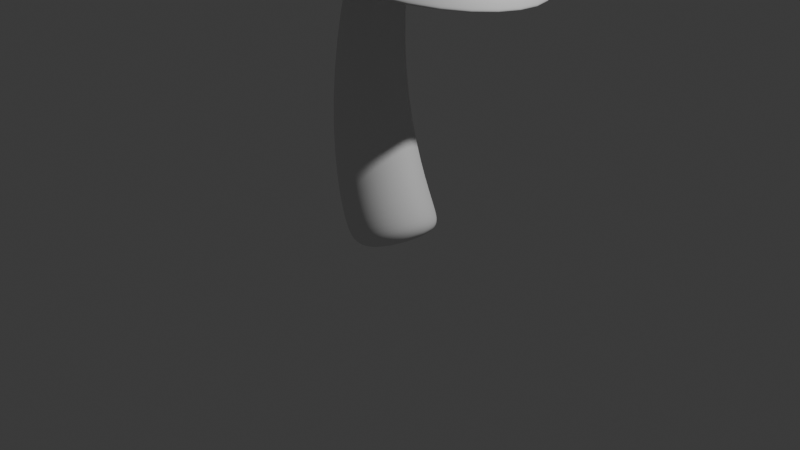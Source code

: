 # Source: blend.blend  (saved by Blender 4.1.24; exported with 4.5.12 LTS)
import bpy
from mathutils import Matrix  # noqa: F401  (used for matrix-valued properties, if any)

bpy.ops.wm.read_factory_settings(use_empty=True)
scene = bpy.context.scene
scene.name = 'Scene'

# ---- collections
col_collection = bpy.data.collections.new('Collection'); scene.collection.children.link(col_collection)
col_mushroom = bpy.data.collections.new('Mushroom'); scene.collection.children.link(col_mushroom)
col_dots = bpy.data.collections.new('dots'); col_mushroom.children.link(col_dots)

# ---- materials (node trees are filled in below, after node groups)
mat_material = bpy.data.materials.new('Material')
mat_material.alpha_threshold = 0.0
mat_material.use_transparent_shadow = False
mat_material.roughness = 0.5
mat_material.line_color = (0.0, 0.0, 0.0, 1.0)

# ---- material node trees
mat_material.use_nodes = True; mat_material.node_tree.nodes.clear()
_N = mat_material.node_tree.nodes; _L = mat_material.node_tree.links
n0 = _N.new('ShaderNodeOutputMaterial'); n0.name = 'Material Output'; n0.location = (300, 300)
n1 = _N.new('ShaderNodeBsdfPrincipled'); n1.name = 'Principled BSDF'; n1.location = (10, 300)
n1.inputs[3].default_value = 1.45
_L.new(n1.outputs[0], n0.inputs[0])
n0.is_active_output = True

# ---- world
world_world = bpy.data.worlds.new('World'); scene.world = world_world
world_world.use_nodes = True; world_world.node_tree.nodes.clear()
_N = world_world.node_tree.nodes; _L = world_world.node_tree.links
n0 = _N.new('ShaderNodeOutputWorld'); n0.name = 'World Output'; n0.location = (300, 300)
n1 = _N.new('ShaderNodeBackground'); n1.name = 'Background'; n1.location = (10, 300)
n1.inputs[0].default_value = (0.05088, 0.05088, 0.05088, 1.0)
_L.new(n1.outputs[0], n0.inputs[0])
n0.is_active_output = True
world_world.color = (0.05088, 0.05088, 0.05088)
world_world.use_sun_shadow = False
world_world.sun_shadow_jitter_overblur = 0.0

# ---- cameras
cam_camera = bpy.data.cameras.new('Camera')
cam_camera.clip_end = 100.0
cam_camera.ortho_scale = 7.314

# ---- lights
light_light = bpy.data.lights.new('Light', 'POINT')
light_light.transmission_factor = 0.0
light_light.energy = 1000.0
light_light.shadow_soft_size = 0.1
light_light.shadow_maximum_resolution = 0.006
light_light.use_absolute_resolution = True

# ---- meshes
me_001 = bpy.data.meshes.new('柱体.001')
me_001.from_pydata([(0.01348, 0.4234, -2.256), (0.0, 0.3554, 2.096), (0.2037, 0.3724, -2.256), (0.1777, 0.3078, 2.096), (0.343, 0.2331, -2.256), (0.3078, 0.1777, 2.096), (0.394, 0.04286, -2.256), (0.3554, 1.105e-09, 2.096), (0.343, -0.1474, -2.256), (0.3078, -0.1777, 2.096), (0.2037, -0.2867, -2.256), (0.1777, -0.3078, 2.096), (0.01348, -0.3376, -2.256), (0.0, -0.3554, 2.096), (-0.1768, -0.2867, -2.256), (-0.1777, -0.3078, 2.096), (-0.316, -0.1474, -2.256), (-0.3078, -0.1777, 2.096), (-0.367, 0.04286, -2.256), (-0.3554, 1.105e-09, 2.096), (-0.316, 0.2331, -2.256), (-0.3078, 0.1777, 2.096), (-0.1768, 0.3724, -2.256), (-0.1777, 0.3078, 2.096), (0.0, 0.3554, 1.937), (0.1777, 0.3078, 1.937), (0.3078, 0.1777, 1.937), (0.3554, 1.105e-09, 1.937), (0.3078, -0.1777, 1.937), (0.1777, -0.3078, 1.937), (0.0, -0.3554, 1.937), (-0.1777, -0.3078, 1.937), (-0.3078, -0.1777, 1.937), (-0.3554, 1.105e-09, 1.937), (-0.3078, 0.1777, 1.937), (-0.1777, 0.3078, 1.937), (0.2651, 0.4904, -1.834), (0.4658, 0.2897, -1.834), (0.64, 0.0, -1.801), (0.5543, -0.32, -1.801), (0.32, -0.5543, -1.801), (0.0, -0.64, -1.801), (-0.32, -0.5543, -1.801), (-0.4838, -0.2585, -1.834), (-0.5573, 0.01561, -1.834), (-0.4838, 0.2897, -1.834), (-0.2831, 0.4904, -1.834), (-0.009011, 0.5639, -1.834), (-0.009011, 0.5639, -2.141), (0.2651, 0.4904, -2.141), (0.4658, 0.2897, -2.141), (0.5392, 0.01561, -2.141), (0.4658, -0.2585, -2.141), (0.2651, -0.4592, -2.141), (-0.009011, -0.5326, -2.141), (-0.2831, -0.4592, -2.141), (-0.4838, -0.2585, -2.141), (-0.5573, 0.01561, -2.141), (-0.4838, 0.2897, -2.141), (-0.2831, 0.4904, -2.141)], [], [(24, 1, 3, 25), (25, 3, 5, 26), (26, 5, 7, 27), (27, 7, 9, 28), (28, 9, 11, 29), (29, 11, 13, 30), (30, 13, 15, 31), (31, 15, 17, 32), (32, 17, 19, 33), (33, 19, 21, 34), (3, 1, 23, 21, 19, 17, 15, 13, 11, 9, 7, 5), (34, 21, 23, 35), (35, 23, 1, 24), (0, 2, 4, 6, 8, 10, 12, 14, 16, 18, 20, 22), (46, 35, 24, 47), (45, 34, 35, 46), (44, 33, 34, 45), (43, 32, 33, 44), (42, 31, 32, 43), (41, 30, 31, 42), (40, 29, 30, 41), (39, 28, 29, 40), (38, 27, 28, 39), (37, 26, 27, 38), (36, 25, 26, 37), (47, 24, 25, 36), (48, 47, 36, 49), (49, 36, 37, 50), (50, 37, 38, 51), (51, 38, 39, 52), (52, 39, 40, 53), (53, 40, 41, 54), (54, 41, 42, 55), (55, 42, 43, 56), (56, 43, 44, 57), (57, 44, 45, 58), (58, 45, 46, 59), (59, 46, 47, 48), (2, 0, 48, 49), (4, 2, 49, 50), (6, 4, 50, 51), (8, 6, 51, 52), (10, 8, 52, 53), (12, 10, 53, 54), (14, 12, 54, 55), (16, 14, 55, 56), (18, 16, 56, 57), (20, 18, 57, 58), (22, 20, 58, 59), (0, 22, 59, 48)])
me_001.polygons.foreach_set('use_smooth', [True] * 50)
_uv = me_001.uv_layers.new(name='UV 贴图')
_uv.uv.foreach_set('vector', [1.0, 0.9668, 1.0, 1.0, 0.9167, 1.0, 0.9167, 0.9668, 0.9167, 0.9668, 0.9167, 1.0, 0.8333, 1.0, 0.8333, 0.9668, 0.8333, 0.9668, 0.8333, 1.0, 0.75, 1.0, 0.75, 0.9668, 0.75, 0.9668, 0.75, 1.0, 0.6667, 1.0, 0.6667, 0.9668, 0.6667, 0.9668, 0.6667, 1.0, 0.5833, 1.0, 0.5833, 0.9668, 0.5833, 0.9668, 0.5833, 1.0, 0.5, 1.0, 0.5, 0.9668, 0.5, 0.9668, 0.5, 1.0, 0.4167, 1.0, 0.4167, 0.9668, 0.4167, 0.9668, 0.4167, 1.0, 0.3333, 1.0, 0.3333, 0.9668, 0.3333, 0.9668, 0.3333, 1.0, 0.25, 1.0, 0.25, 0.9668, 0.25, 0.9668, 0.25, 1.0, 0.1667, 1.0, 0.1667, 0.9668, 0.37, 0.4578, 0.25, 0.49, 0.13, 0.4578, 0.04215, 0.37, 0.01, 0.25, 0.04215, 0.13, 0.13, 0.04215, 0.25, 0.01, 0.37, 0.04215, 0.4578, 0.13, 0.49, 0.25, 0.4578, 0.37, 0.1667, 0.9668, 0.1667, 1.0, 0.08333, 1.0, 0.08333, 0.9668, 0.08333, 0.9668, 0.08333, 1.0, 7.451e-08, 1.0, 7.451e-08, 0.9668, 0.75, 0.4166, 0.8333, 0.3942, 0.8942, 0.3333, 0.9166, 0.25, 0.8942, 0.1667, 0.8333, 0.1058, 0.75, 0.08344, 0.6667, 0.1058, 0.6058, 0.1667, 0.5834, 0.25, 0.6058, 0.3333, 0.6667, 0.3942, 0.08333, 0.5415, 0.08333, 0.9668, 7.451e-08, 0.9668, 7.451e-08, 0.5415, 0.1667, 0.5415, 0.1667, 0.9668, 0.08333, 0.9668, 0.08333, 0.5415, 0.25, 0.5415, 0.25, 0.9668, 0.1667, 0.9668, 0.1667, 0.5415, 0.3333, 0.5415, 0.3333, 0.9668, 0.25, 0.9668, 0.25, 0.5415, 0.4167, 0.5415, 0.4167, 0.9668, 0.3333, 0.9668, 0.3333, 0.5415, 0.5, 0.5415, 0.5, 0.9668, 0.4167, 0.9668, 0.4167, 0.5415, 0.5833, 0.5415, 0.5833, 0.9668, 0.5, 0.9668, 0.5, 0.5415, 0.6667, 0.5415, 0.6667, 0.9668, 0.5833, 0.9668, 0.5833, 0.5415, 0.75, 0.5415, 0.75, 0.9668, 0.6667, 0.9668, 0.6667, 0.5415, 0.8333, 0.5415, 0.8333, 0.9668, 0.75, 0.9668, 0.75, 0.5415, 0.9167, 0.5415, 0.9167, 0.9668, 0.8333, 0.9668, 0.8333, 0.5415, 1.0, 0.5415, 1.0, 0.9668, 0.9167, 0.9668, 0.9167, 0.5415, 1.0, 0.5, 1.0, 0.5415, 0.9167, 0.5415, 0.9167, 0.5, 0.9167, 0.5, 0.9167, 0.5415, 0.8333, 0.5415, 0.8333, 0.5, 0.8333, 0.5, 0.8333, 0.5415, 0.75, 0.5415, 0.75, 0.5, 0.75, 0.5, 0.75, 0.5415, 0.6667, 0.5415, 0.6667, 0.5, 0.6667, 0.5, 0.6667, 0.5415, 0.5833, 0.5415, 0.5833, 0.5, 0.5833, 0.5, 0.5833, 0.5415, 0.5, 0.5415, 0.5, 0.5, 0.5, 0.5, 0.5, 0.5415, 0.4167, 0.5415, 0.4167, 0.5, 0.4167, 0.5, 0.4167, 0.5415, 0.3333, 0.5415, 0.3333, 0.5, 0.3333, 0.5, 0.3333, 0.5415, 0.25, 0.5415, 0.25, 0.5, 0.25, 0.5, 0.25, 0.5415, 0.1667, 0.5415, 0.1667, 0.5, 0.1667, 0.5, 0.1667, 0.5415, 0.08333, 0.5415, 0.08333, 0.5, 0.08333, 0.5, 0.08333, 0.5415, 7.451e-08, 0.5415, 7.451e-08, 0.5, 0.8333, 0.3942, 0.75, 0.4166, 0.75, 0.49, 0.87, 0.4578, 0.8942, 0.3333, 0.8333, 0.3942, 0.87, 0.4578, 0.9578, 0.37, 0.9166, 0.25, 0.8942, 0.3333, 0.9578, 0.37, 0.99, 0.25, 0.8942, 0.1667, 0.9166, 0.25, 0.99, 0.25, 0.9578, 0.13, 0.8333, 0.1058, 0.8942, 0.1667, 0.9578, 0.13, 0.87, 0.04215, 0.75, 0.08344, 0.8333, 0.1058, 0.87, 0.04215, 0.75, 0.01, 0.6667, 0.1058, 0.75, 0.08344, 0.75, 0.01, 0.63, 0.04215, 0.6058, 0.1667, 0.6667, 0.1058, 0.63, 0.04215, 0.5422, 0.13, 0.5834, 0.25, 0.6058, 0.1667, 0.5422, 0.13, 0.51, 0.25, 0.6058, 0.3333, 0.5834, 0.25, 0.51, 0.25, 0.5422, 0.37, 0.6667, 0.3942, 0.6058, 0.3333, 0.5422, 0.37, 0.63, 0.4578, 0.75, 0.4166, 0.6667, 0.3942, 0.63, 0.4578, 0.75, 0.49])
me_001.update()
me_cube = bpy.data.meshes.new('Cube')
me_cube.from_pydata([(-1.981, -1.707, 0.5957), (-1.591, -0.88, 0.5596), (-1.271, -2.354, 0.1934), (-0.7742, -1.624, 0.09696), (-2.411, -1.593, -0.3467), (-2.085, -0.7482, -0.5243), (-1.7, -2.24, -0.749), (-1.268, -1.493, -0.9869), (-1.528, -0.2773, 1.656), (-0.7131, -1.82, -2.24), (0.5306, -2.152, 0.4904), (-2.772, 0.05465, -1.075), (-2.617, 0.3512, -1.16), (-0.4958, -1.581, -2.36), (-1.336, 0.009197, 1.653), (0.7854, -1.923, 0.4527), (-2.617, 0.3512, -1.16), (-0.4958, -1.581, -2.36), (-1.336, 0.009197, 1.653), (0.7854, -1.923, 0.4527), (-2.178, 0.05772, -0.9516), (-0.6042, -1.375, -1.842), (-1.227, -0.196, 1.135), (0.3463, -1.629, 0.2446), (-0.9409, -1.712, -1.607), (-1.504, -0.6467, 1.083), (-0.08242, -1.941, 0.2785), (-2.362, -0.4176, -0.8019)], [], [(0, 4, 6, 2), (26, 2, 6, 24), (24, 6, 4, 27), (5, 1, 3, 7), (25, 0, 2, 26), (27, 4, 0, 25), (12, 11, 8, 14), (14, 8, 10, 15), (13, 9, 11, 12), (15, 10, 9, 13), (16, 17, 13, 12), (18, 16, 12, 14), (17, 19, 15, 13), (19, 18, 14, 15), (20, 21, 17, 16), (22, 20, 16, 18), (21, 23, 19, 17), (23, 22, 18, 19), (5, 7, 21, 20), (1, 5, 20, 22), (7, 3, 23, 21), (3, 1, 22, 23), (11, 27, 25, 8), (8, 25, 26, 10), (9, 24, 27, 11), (10, 26, 24, 9)])
me_cube.polygons.foreach_set('use_smooth', [True] * 26)
_uv = me_cube.uv_layers.new(name='UVMap')
_uv.uv.foreach_set('vector', [0.625, 0.5, 0.875, 0.5, 0.875, 0.75, 0.625, 0.75, 0.4566, 0.75, 0.625, 0.75, 0.625, 1.0, 0.4566, 1.0, 0.4566, 0.0, 0.625, 0.0, 0.625, 0.25, 0.4566, 0.25, 0.1944, 0.5694, 0.3056, 0.5694, 0.3056, 0.6806, 0.1944, 0.6806, 0.4566, 0.5, 0.625, 0.5, 0.625, 0.75, 0.4566, 0.75, 0.4566, 0.25, 0.625, 0.25, 0.625, 0.5, 0.4566, 0.5, 0.375, 0.25, 0.4233, 0.25, 0.4233, 0.5, 0.375, 0.5, 0.375, 0.5, 0.4233, 0.5, 0.4233, 0.75, 0.375, 0.75, 0.375, 0.0, 0.4233, 0.0, 0.4233, 0.25, 0.375, 0.25, 0.375, 0.75, 0.4233, 0.75, 0.4233, 1.0, 0.375, 1.0, 0.125, 0.5, 0.125, 0.75, 0.125, 0.75, 0.125, 0.5, 0.375, 0.5, 0.125, 0.5, 0.125, 0.5, 0.375, 0.5, 0.125, 0.75, 0.375, 0.75, 0.375, 0.75, 0.125, 0.75, 0.375, 0.75, 0.375, 0.5, 0.375, 0.5, 0.375, 0.75, 0.1573, 0.5323, 0.1573, 0.7177, 0.125, 0.75, 0.125, 0.5, 0.3427, 0.5323, 0.1573, 0.5323, 0.125, 0.5, 0.375, 0.5, 0.1573, 0.7177, 0.3427, 0.7177, 0.375, 0.75, 0.125, 0.75, 0.3427, 0.7177, 0.3427, 0.5323, 0.375, 0.5, 0.375, 0.75, 0.1944, 0.5694, 0.1944, 0.6806, 0.1573, 0.7177, 0.1573, 0.5323, 0.3056, 0.5694, 0.1944, 0.5694, 0.1573, 0.5323, 0.3427, 0.5323, 0.1944, 0.6806, 0.3056, 0.6806, 0.3427, 0.7177, 0.1573, 0.7177, 0.3056, 0.6806, 0.3056, 0.5694, 0.3427, 0.5323, 0.3427, 0.7177, 0.4233, 0.25, 0.4566, 0.25, 0.4566, 0.5, 0.4233, 0.5, 0.4233, 0.5, 0.4566, 0.5, 0.4566, 0.75, 0.4233, 0.75, 0.4233, 0.0, 0.4566, 0.0, 0.4566, 0.25, 0.4233, 0.25, 0.4233, 0.75, 0.4566, 0.75, 0.4566, 1.0, 0.4233, 1.0])
me_cube.materials.append(mat_material)
me_cube.use_mirror_vertex_groups = False
me_cube.update()
me_x = bpy.data.meshes.new('立方体')
me_x.from_pydata([(-0.2745, -0.2745, 0.1831), (-0.2745, 0.2745, 0.1831), (0.2745, -0.2745, 0.1831), (0.2745, 0.2745, 0.1831), (-0.3072, -0.3072, -0.1842), (-0.3525, -0.3525, -0.129), (-0.3072, 0.3072, -0.1842), (-0.3525, 0.3525, -0.129), (0.3072, -0.3072, -0.1842), (0.3525, -0.3525, -0.129), (0.3072, 0.3072, -0.1842), (0.3525, 0.3525, -0.129)], [], [(9, 2, 0, 5), (11, 3, 2, 9), (7, 1, 3, 11), (5, 0, 1, 7), (3, 1, 0, 2), (6, 4, 5, 7), (10, 6, 7, 11), (8, 10, 11, 9), (4, 8, 9, 5), (6, 10, 8, 4)])
me_x.polygons.foreach_set('use_smooth', [True] * 10)
_uv = me_x.uv_layers.new(name='UV 贴图')
_uv.uv.foreach_set('vector', [0.4057, 0.75, 0.625, 0.75, 0.625, 1.0, 0.4057, 1.0, 0.4057, 0.5, 0.625, 0.5, 0.625, 0.75, 0.4057, 0.75, 0.4057, 0.25, 0.625, 0.25, 0.625, 0.5, 0.4057, 0.5, 0.4057, 0.0, 0.625, 0.0, 0.625, 0.25, 0.4057, 0.25, 0.625, 0.5, 0.875, 0.5, 0.875, 0.75, 0.625, 0.75, 0.1443, 0.5193, 0.1443, 0.7307, 0.125, 0.7462, 0.125, 0.5038, 0.3557, 0.5193, 0.1443, 0.5193, 0.1288, 0.5, 0.3712, 0.5, 0.3557, 0.7307, 0.3557, 0.5193, 0.4057, 0.5, 0.4057, 0.75, 0.1443, 0.7307, 0.3557, 0.7307, 0.3712, 0.75, 0.1288, 0.75, 0.1443, 0.5193, 0.3557, 0.5193, 0.3557, 0.7307, 0.1443, 0.7307])
me_x.update()
me_001_1 = bpy.data.meshes.new('立方体.001')
me_001_1.from_pydata([(-0.2745, -0.2745, 0.1831), (-0.2745, 0.2745, 0.1831), (0.2745, -0.2745, 0.1831), (0.2745, 0.2745, 0.1831), (-0.3072, -0.3072, -0.1842), (-0.3525, -0.3525, -0.129), (-0.3072, 0.3072, -0.1842), (-0.3525, 0.3525, -0.129), (0.3072, -0.3072, -0.1842), (0.3525, -0.3525, -0.129), (0.3072, 0.3072, -0.1842), (0.3525, 0.3525, -0.129)], [], [(9, 2, 0, 5), (11, 3, 2, 9), (7, 1, 3, 11), (5, 0, 1, 7), (3, 1, 0, 2), (6, 4, 5, 7), (10, 6, 7, 11), (8, 10, 11, 9), (4, 8, 9, 5), (6, 10, 8, 4)])
me_001_1.polygons.foreach_set('use_smooth', [True] * 10)
_uv = me_001_1.uv_layers.new(name='UV 贴图')
_uv.uv.foreach_set('vector', [0.4057, 0.75, 0.625, 0.75, 0.625, 1.0, 0.4057, 1.0, 0.4057, 0.5, 0.625, 0.5, 0.625, 0.75, 0.4057, 0.75, 0.4057, 0.25, 0.625, 0.25, 0.625, 0.5, 0.4057, 0.5, 0.4057, 0.0, 0.625, 0.0, 0.625, 0.25, 0.4057, 0.25, 0.625, 0.5, 0.875, 0.5, 0.875, 0.75, 0.625, 0.75, 0.1443, 0.5193, 0.1443, 0.7307, 0.125, 0.7462, 0.125, 0.5038, 0.3557, 0.5193, 0.1443, 0.5193, 0.1288, 0.5, 0.3712, 0.5, 0.3557, 0.7307, 0.3557, 0.5193, 0.4057, 0.5, 0.4057, 0.75, 0.1443, 0.7307, 0.3557, 0.7307, 0.3712, 0.75, 0.1288, 0.75, 0.1443, 0.5193, 0.3557, 0.5193, 0.3557, 0.7307, 0.1443, 0.7307])
me_001_1.update()
me_002 = bpy.data.meshes.new('立方体.002')
me_002.from_pydata([(-0.2745, -0.2745, 0.1831), (-0.2745, 0.2745, 0.1831), (0.2745, -0.2745, 0.1831), (0.2745, 0.2745, 0.1831), (-0.3072, -0.3072, -0.1842), (-0.3525, -0.3525, -0.129), (-0.3072, 0.3072, -0.1842), (-0.3525, 0.3525, -0.129), (0.3072, -0.3072, -0.1842), (0.3525, -0.3525, -0.129), (0.3072, 0.3072, -0.1842), (0.3525, 0.3525, -0.129)], [], [(9, 2, 0, 5), (11, 3, 2, 9), (7, 1, 3, 11), (5, 0, 1, 7), (3, 1, 0, 2), (6, 4, 5, 7), (10, 6, 7, 11), (8, 10, 11, 9), (4, 8, 9, 5), (6, 10, 8, 4)])
me_002.polygons.foreach_set('use_smooth', [True] * 10)
_uv = me_002.uv_layers.new(name='UV 贴图')
_uv.uv.foreach_set('vector', [0.4057, 0.75, 0.625, 0.75, 0.625, 1.0, 0.4057, 1.0, 0.4057, 0.5, 0.625, 0.5, 0.625, 0.75, 0.4057, 0.75, 0.4057, 0.25, 0.625, 0.25, 0.625, 0.5, 0.4057, 0.5, 0.4057, 0.0, 0.625, 0.0, 0.625, 0.25, 0.4057, 0.25, 0.625, 0.5, 0.875, 0.5, 0.875, 0.75, 0.625, 0.75, 0.1443, 0.5193, 0.1443, 0.7307, 0.125, 0.7462, 0.125, 0.5038, 0.3557, 0.5193, 0.1443, 0.5193, 0.1288, 0.5, 0.3712, 0.5, 0.3557, 0.7307, 0.3557, 0.5193, 0.4057, 0.5, 0.4057, 0.75, 0.1443, 0.7307, 0.3557, 0.7307, 0.3712, 0.75, 0.1288, 0.75, 0.1443, 0.5193, 0.3557, 0.5193, 0.3557, 0.7307, 0.1443, 0.7307])
me_002.update()
me_003 = bpy.data.meshes.new('立方体.003')
me_003.from_pydata([(-0.2745, -0.2745, 0.1831), (-0.2745, 0.2745, 0.1831), (0.2745, -0.2745, 0.1831), (0.2745, 0.2745, 0.1831), (-0.3072, -0.3072, -0.1842), (-0.3525, -0.3525, -0.129), (-0.3072, 0.3072, -0.1842), (-0.3525, 0.3525, -0.129), (0.3072, -0.3072, -0.1842), (0.3525, -0.3525, -0.129), (0.3072, 0.3072, -0.1842), (0.3525, 0.3525, -0.129)], [], [(9, 2, 0, 5), (11, 3, 2, 9), (7, 1, 3, 11), (5, 0, 1, 7), (3, 1, 0, 2), (6, 4, 5, 7), (10, 6, 7, 11), (8, 10, 11, 9), (4, 8, 9, 5), (6, 10, 8, 4)])
me_003.polygons.foreach_set('use_smooth', [True] * 10)
_uv = me_003.uv_layers.new(name='UV 贴图')
_uv.uv.foreach_set('vector', [0.4057, 0.75, 0.625, 0.75, 0.625, 1.0, 0.4057, 1.0, 0.4057, 0.5, 0.625, 0.5, 0.625, 0.75, 0.4057, 0.75, 0.4057, 0.25, 0.625, 0.25, 0.625, 0.5, 0.4057, 0.5, 0.4057, 0.0, 0.625, 0.0, 0.625, 0.25, 0.4057, 0.25, 0.625, 0.5, 0.875, 0.5, 0.875, 0.75, 0.625, 0.75, 0.1443, 0.5193, 0.1443, 0.7307, 0.125, 0.7462, 0.125, 0.5038, 0.3557, 0.5193, 0.1443, 0.5193, 0.1288, 0.5, 0.3712, 0.5, 0.3557, 0.7307, 0.3557, 0.5193, 0.4057, 0.5, 0.4057, 0.75, 0.1443, 0.7307, 0.3557, 0.7307, 0.3712, 0.75, 0.1288, 0.75, 0.1443, 0.5193, 0.3557, 0.5193, 0.3557, 0.7307, 0.1443, 0.7307])
me_003.update()
me_004 = bpy.data.meshes.new('立方体.004')
me_004.from_pydata([(-0.2745, -0.2745, 0.1831), (-0.2745, 0.2745, 0.1831), (0.2745, -0.2745, 0.1831), (0.2745, 0.2745, 0.1831), (-0.3072, -0.3072, -0.1842), (-0.3525, -0.3525, -0.129), (-0.3072, 0.3072, -0.1842), (-0.3525, 0.3525, -0.129), (0.3072, -0.3072, -0.1842), (0.3525, -0.3525, -0.129), (0.3072, 0.3072, -0.1842), (0.3525, 0.3525, -0.129)], [], [(9, 2, 0, 5), (11, 3, 2, 9), (7, 1, 3, 11), (5, 0, 1, 7), (3, 1, 0, 2), (6, 4, 5, 7), (10, 6, 7, 11), (8, 10, 11, 9), (4, 8, 9, 5), (6, 10, 8, 4)])
me_004.polygons.foreach_set('use_smooth', [True] * 10)
_uv = me_004.uv_layers.new(name='UV 贴图')
_uv.uv.foreach_set('vector', [0.4057, 0.75, 0.625, 0.75, 0.625, 1.0, 0.4057, 1.0, 0.4057, 0.5, 0.625, 0.5, 0.625, 0.75, 0.4057, 0.75, 0.4057, 0.25, 0.625, 0.25, 0.625, 0.5, 0.4057, 0.5, 0.4057, 0.0, 0.625, 0.0, 0.625, 0.25, 0.4057, 0.25, 0.625, 0.5, 0.875, 0.5, 0.875, 0.75, 0.625, 0.75, 0.1443, 0.5193, 0.1443, 0.7307, 0.125, 0.7462, 0.125, 0.5038, 0.3557, 0.5193, 0.1443, 0.5193, 0.1288, 0.5, 0.3712, 0.5, 0.3557, 0.7307, 0.3557, 0.5193, 0.4057, 0.5, 0.4057, 0.75, 0.1443, 0.7307, 0.3557, 0.7307, 0.3712, 0.75, 0.1288, 0.75, 0.1443, 0.5193, 0.3557, 0.5193, 0.3557, 0.7307, 0.1443, 0.7307])
me_004.update()
me_005 = bpy.data.meshes.new('立方体.005')
me_005.from_pydata([(-0.2745, -0.2745, 0.1831), (-0.2745, 0.2745, 0.1831), (0.2745, -0.2745, 0.1831), (0.2745, 0.2745, 0.1831), (-0.3072, -0.3072, -0.1842), (-0.3525, -0.3525, -0.129), (-0.3072, 0.3072, -0.1842), (-0.3525, 0.3525, -0.129), (0.3072, -0.3072, -0.1842), (0.3525, -0.3525, -0.129), (0.3072, 0.3072, -0.1842), (0.3525, 0.3525, -0.129)], [], [(9, 2, 0, 5), (11, 3, 2, 9), (7, 1, 3, 11), (5, 0, 1, 7), (3, 1, 0, 2), (6, 4, 5, 7), (10, 6, 7, 11), (8, 10, 11, 9), (4, 8, 9, 5), (6, 10, 8, 4)])
me_005.polygons.foreach_set('use_smooth', [True] * 10)
_uv = me_005.uv_layers.new(name='UV 贴图')
_uv.uv.foreach_set('vector', [0.4057, 0.75, 0.625, 0.75, 0.625, 1.0, 0.4057, 1.0, 0.4057, 0.5, 0.625, 0.5, 0.625, 0.75, 0.4057, 0.75, 0.4057, 0.25, 0.625, 0.25, 0.625, 0.5, 0.4057, 0.5, 0.4057, 0.0, 0.625, 0.0, 0.625, 0.25, 0.4057, 0.25, 0.625, 0.5, 0.875, 0.5, 0.875, 0.75, 0.625, 0.75, 0.1443, 0.5193, 0.1443, 0.7307, 0.125, 0.7462, 0.125, 0.5038, 0.3557, 0.5193, 0.1443, 0.5193, 0.1288, 0.5, 0.3712, 0.5, 0.3557, 0.7307, 0.3557, 0.5193, 0.4057, 0.5, 0.4057, 0.75, 0.1443, 0.7307, 0.3557, 0.7307, 0.3712, 0.75, 0.1288, 0.75, 0.1443, 0.5193, 0.3557, 0.5193, 0.3557, 0.7307, 0.1443, 0.7307])
me_005.update()

# ---- objects
ob_light = bpy.data.objects.new('Light', light_light)
ob_camera = bpy.data.objects.new('Camera', cam_camera)
ob_mushroombody = bpy.data.objects.new('MushroomBody', me_001)
ob_mushroomhead = bpy.data.objects.new('MushroomHead', me_cube)
ob_x = bpy.data.objects.new('立方体', me_x)
ob_001 = bpy.data.objects.new('立方体.001', me_001_1)
ob_002 = bpy.data.objects.new('立方体.002', me_002)
ob_003 = bpy.data.objects.new('立方体.003', me_003)
ob_004 = bpy.data.objects.new('立方体.004', me_004)
ob_005 = bpy.data.objects.new('立方体.005', me_005)

# ---- transforms, parenting, visibility, modifiers, constraints
ob_light.location = (4.076, 1.005, 5.904)
ob_light.rotation_euler = (0.6503, 0.05522, 1.866)
ob_light.lock_rotations_4d = False
ob_light.empty_display_type = 'ARROWS'
ob_light.color = (0.0, 0.0, 0.0, 0.0)
ob_light.lineart.crease_threshold = 0.0
ob_camera.location = (7.359, -6.926, 4.958)
ob_camera.rotation_euler = (1.109, 0.0, 0.8149)
ob_camera.lock_rotations_4d = False
ob_camera.empty_display_type = 'ARROWS'
ob_camera.color = (0.0, 0.0, 0.0, 0.0)
ob_camera.display_type = 'WIRE'
ob_camera.lineart.crease_threshold = 0.0
ob_mushroombody.parent = ob_mushroomhead
ob_mushroombody.matrix_parent_inverse = Matrix(((0.3854, -0.7208, -0.5761, -0.3153), (-0.3004, 0.4923, -0.8169, 2.283), (0.8725, 0.4879, -0.02678, -1.69), (-0.0, 0.0, 0.0, 1.0)))
ob_mushroombody.location = (1.641, -0.5282, 1.711)
ob_mushroombody.scale = (0.7596, 0.7596, 0.7596)
_m = ob_mushroombody.modifiers.new('细分', 'SUBSURF')
_m.levels = 3
_m.render_levels = 3
_m = ob_mushroombody.modifiers.new('简易形变', 'SIMPLE_DEFORM')
_m.deform_method = 'BEND'
_m.deform_axis = 'Y'
_m = ob_mushroombody.modifiers.new('简易形变.001', 'SIMPLE_DEFORM')
_m.deform_method = 'TAPER'
_m.deform_axis = 'Z'
_m.factor = -0.2
_m.angle = -0.2
ob_mushroomhead.location = (0.4648, -0.1903, 1.488)
ob_mushroomhead.rotation_euler = (4.68, 0.614, -1.08)
ob_mushroomhead.lock_rotations_4d = False
ob_mushroomhead.empty_display_type = 'ARROWS'
ob_mushroomhead.lineart.crease_threshold = 0.0
_m = ob_mushroomhead.modifiers.new('细分', 'SUBSURF')
_m.levels = 3
_m.render_levels = 3
ob_x.location = (-0.1693, -0.5335, 3.814)
ob_x.rotation_euler = (0.6621, -0.3279, -0.1136)
_m = ob_x.modifiers.new('Subdivision', 'SUBSURF')
_m.levels = 3
_m.render_levels = 3
ob_001.location = (0.8628, -0.6993, 3.24)
ob_001.rotation_euler = (0.8061, 0.4506, 0.5473)
ob_001.scale = (0.6387, 0.6387, 0.6387)
_m = ob_001.modifiers.new('Subdivision', 'SUBSURF')
_m.levels = 3
_m.render_levels = 3
ob_002.location = (0.9892, 0.2778, 3.209)
ob_002.rotation_euler = (0.6692, 1.08, 1.129)
ob_002.scale = (0.7701, 0.7701, 0.7701)
_m = ob_002.modifiers.new('Subdivision', 'SUBSURF')
_m.levels = 3
_m.render_levels = 3
ob_003.location = (-0.7104, 0.6655, 3.228)
ob_003.rotation_euler = (-0.6275, 0.4559, 1.337)
ob_003.scale = (0.681, 0.681, 0.681)
_m = ob_003.modifiers.new('Subdivision', 'SUBSURF')
_m.levels = 3
_m.render_levels = 3
ob_004.location = (0.0003259, 0.8771, 3.289)
ob_004.rotation_euler = (-0.6806, 0.9675, 0.8793)
ob_004.scale = (0.7042, 0.7042, 0.7042)
_m = ob_004.modifiers.new('Subdivision', 'SUBSURF')
_m.levels = 3
_m.render_levels = 3
ob_005.location = (-0.8083, -0.3416, 3.426)
ob_005.rotation_euler = (-0.6026, -0.07892, 1.713)
ob_005.scale = (0.4589, 0.4589, 0.4589)
_m = ob_005.modifiers.new('Subdivision', 'SUBSURF')
_m.levels = 3
_m.render_levels = 3

# ---- collection membership
col_collection.objects.link(ob_light)
col_collection.objects.link(ob_camera)
col_mushroom.objects.link(ob_mushroombody)
col_mushroom.objects.link(ob_mushroomhead)
col_dots.objects.link(ob_x)
col_dots.objects.link(ob_001)
col_dots.objects.link(ob_002)
col_dots.objects.link(ob_003)
col_dots.objects.link(ob_004)
col_dots.objects.link(ob_005)

# ---- scene / render settings (as saved in the file)
scene.camera = ob_camera
scene.frame_start = 1; scene.frame_end = 250; scene.frame_set(1)
scene.render.engine = 'BLENDER_EEVEE_NEXT'
scene.cycles.sampling_pattern = 'TABULATED_SOBOL'
scene.eevee.ray_tracing_options.trace_max_roughness = 0.0
bpy.context.view_layer.update()
